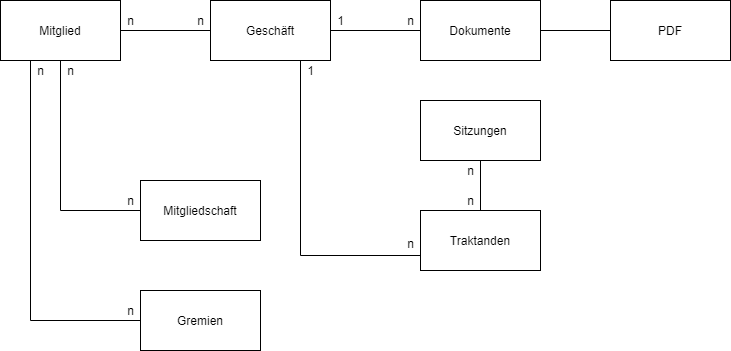

The diagram above was exported from draw.io. Its source (the exported page's mxGraphModel, read from the mxfile embedded in the PNG):
<mxGraphModel dx="1038" dy="588" grid="1" gridSize="10" guides="1" tooltips="1" connect="1" arrows="1" fold="1" page="1" pageScale="1" pageWidth="827" pageHeight="1169" math="0" shadow="0">
  <root>
    <mxCell id="0" />
    <mxCell id="1" parent="0" />
    <mxCell id="EYz1dPZGOJDX6RyWGaF--43" style="edgeStyle=orthogonalEdgeStyle;rounded=0;orthogonalLoop=1;jettySize=auto;html=1;exitX=1;exitY=0.5;exitDx=0;exitDy=0;entryX=0;entryY=0.5;entryDx=0;entryDy=0;endArrow=none;endFill=0;" parent="1" source="EYz1dPZGOJDX6RyWGaF--23" target="EYz1dPZGOJDX6RyWGaF--42" edge="1">
      <mxGeometry relative="1" as="geometry" />
    </mxCell>
    <mxCell id="EYz1dPZGOJDX6RyWGaF--23" value="Dokumente" style="rounded=0;whiteSpace=wrap;html=1;" parent="1" vertex="1">
      <mxGeometry x="460" y="360" width="120" height="60" as="geometry" />
    </mxCell>
    <mxCell id="EYz1dPZGOJDX6RyWGaF--30" style="edgeStyle=orthogonalEdgeStyle;rounded=0;orthogonalLoop=1;jettySize=auto;html=1;exitX=1;exitY=0.5;exitDx=0;exitDy=0;endArrow=none;endFill=0;" parent="1" source="EYz1dPZGOJDX6RyWGaF--24" target="EYz1dPZGOJDX6RyWGaF--25" edge="1">
      <mxGeometry relative="1" as="geometry" />
    </mxCell>
    <mxCell id="EYz1dPZGOJDX6RyWGaF--33" style="edgeStyle=orthogonalEdgeStyle;rounded=0;orthogonalLoop=1;jettySize=auto;html=1;exitX=0.5;exitY=1;exitDx=0;exitDy=0;entryX=0;entryY=0.5;entryDx=0;entryDy=0;endArrow=none;endFill=0;" parent="1" source="EYz1dPZGOJDX6RyWGaF--24" target="EYz1dPZGOJDX6RyWGaF--26" edge="1">
      <mxGeometry relative="1" as="geometry" />
    </mxCell>
    <mxCell id="EYz1dPZGOJDX6RyWGaF--36" style="edgeStyle=orthogonalEdgeStyle;rounded=0;orthogonalLoop=1;jettySize=auto;html=1;exitX=0.25;exitY=1;exitDx=0;exitDy=0;entryX=0;entryY=0.5;entryDx=0;entryDy=0;endArrow=none;endFill=0;" parent="1" source="EYz1dPZGOJDX6RyWGaF--24" target="EYz1dPZGOJDX6RyWGaF--27" edge="1">
      <mxGeometry relative="1" as="geometry" />
    </mxCell>
    <mxCell id="EYz1dPZGOJDX6RyWGaF--24" value="Mitglied" style="rounded=0;whiteSpace=wrap;html=1;" parent="1" vertex="1">
      <mxGeometry x="40" y="360" width="120" height="60" as="geometry" />
    </mxCell>
    <mxCell id="EYz1dPZGOJDX6RyWGaF--39" style="edgeStyle=orthogonalEdgeStyle;rounded=0;orthogonalLoop=1;jettySize=auto;html=1;exitX=1;exitY=0.5;exitDx=0;exitDy=0;entryX=0;entryY=0.5;entryDx=0;entryDy=0;endArrow=none;endFill=0;" parent="1" source="EYz1dPZGOJDX6RyWGaF--25" target="EYz1dPZGOJDX6RyWGaF--23" edge="1">
      <mxGeometry relative="1" as="geometry" />
    </mxCell>
    <mxCell id="EYz1dPZGOJDX6RyWGaF--49" style="edgeStyle=orthogonalEdgeStyle;rounded=0;orthogonalLoop=1;jettySize=auto;html=1;exitX=0.5;exitY=1;exitDx=0;exitDy=0;entryX=0;entryY=0.5;entryDx=0;entryDy=0;endArrow=none;endFill=0;" parent="1" source="EYz1dPZGOJDX6RyWGaF--25" target="EYz1dPZGOJDX6RyWGaF--29" edge="1">
      <mxGeometry relative="1" as="geometry">
        <Array as="points">
          <mxPoint x="340" y="420" />
          <mxPoint x="340" y="615" />
        </Array>
      </mxGeometry>
    </mxCell>
    <mxCell id="EYz1dPZGOJDX6RyWGaF--25" value="Geschäft" style="rounded=0;whiteSpace=wrap;html=1;" parent="1" vertex="1">
      <mxGeometry x="250" y="360" width="120" height="60" as="geometry" />
    </mxCell>
    <mxCell id="EYz1dPZGOJDX6RyWGaF--26" value="Mitgliedschaft" style="rounded=0;whiteSpace=wrap;html=1;" parent="1" vertex="1">
      <mxGeometry x="180" y="540" width="120" height="60" as="geometry" />
    </mxCell>
    <mxCell id="EYz1dPZGOJDX6RyWGaF--27" value="Gremien" style="rounded=0;whiteSpace=wrap;html=1;" parent="1" vertex="1">
      <mxGeometry x="180" y="650" width="120" height="60" as="geometry" />
    </mxCell>
    <mxCell id="EYz1dPZGOJDX6RyWGaF--48" style="edgeStyle=orthogonalEdgeStyle;rounded=0;orthogonalLoop=1;jettySize=auto;html=1;exitX=0.5;exitY=1;exitDx=0;exitDy=0;entryX=0.5;entryY=0;entryDx=0;entryDy=0;endArrow=none;endFill=0;" parent="1" source="EYz1dPZGOJDX6RyWGaF--28" target="EYz1dPZGOJDX6RyWGaF--29" edge="1">
      <mxGeometry relative="1" as="geometry" />
    </mxCell>
    <mxCell id="EYz1dPZGOJDX6RyWGaF--28" value="Sitzungen" style="rounded=0;whiteSpace=wrap;html=1;" parent="1" vertex="1">
      <mxGeometry x="460" y="460" width="120" height="60" as="geometry" />
    </mxCell>
    <mxCell id="EYz1dPZGOJDX6RyWGaF--29" value="Traktanden" style="rounded=0;whiteSpace=wrap;html=1;" parent="1" vertex="1">
      <mxGeometry x="460" y="570" width="120" height="60" as="geometry" />
    </mxCell>
    <mxCell id="EYz1dPZGOJDX6RyWGaF--31" value="n" style="text;html=1;align=center;verticalAlign=middle;resizable=0;points=[];autosize=1;strokeColor=none;fillColor=none;" parent="1" vertex="1">
      <mxGeometry x="160" y="370" width="20" height="20" as="geometry" />
    </mxCell>
    <mxCell id="EYz1dPZGOJDX6RyWGaF--32" value="n" style="text;html=1;align=center;verticalAlign=middle;resizable=0;points=[];autosize=1;strokeColor=none;fillColor=none;" parent="1" vertex="1">
      <mxGeometry x="230" y="370" width="20" height="20" as="geometry" />
    </mxCell>
    <mxCell id="EYz1dPZGOJDX6RyWGaF--34" value="n" style="text;html=1;align=center;verticalAlign=middle;resizable=0;points=[];autosize=1;strokeColor=none;fillColor=none;" parent="1" vertex="1">
      <mxGeometry x="100" y="420" width="20" height="20" as="geometry" />
    </mxCell>
    <mxCell id="EYz1dPZGOJDX6RyWGaF--35" value="n" style="text;html=1;align=center;verticalAlign=middle;resizable=0;points=[];autosize=1;strokeColor=none;fillColor=none;" parent="1" vertex="1">
      <mxGeometry x="160" y="550" width="20" height="20" as="geometry" />
    </mxCell>
    <mxCell id="EYz1dPZGOJDX6RyWGaF--37" value="n" style="text;html=1;align=center;verticalAlign=middle;resizable=0;points=[];autosize=1;strokeColor=none;fillColor=none;" parent="1" vertex="1">
      <mxGeometry x="70" y="420" width="20" height="20" as="geometry" />
    </mxCell>
    <mxCell id="EYz1dPZGOJDX6RyWGaF--38" value="n" style="text;html=1;align=center;verticalAlign=middle;resizable=0;points=[];autosize=1;strokeColor=none;fillColor=none;" parent="1" vertex="1">
      <mxGeometry x="160" y="660" width="20" height="20" as="geometry" />
    </mxCell>
    <mxCell id="EYz1dPZGOJDX6RyWGaF--40" value="1" style="text;html=1;align=center;verticalAlign=middle;resizable=0;points=[];autosize=1;strokeColor=none;fillColor=none;" parent="1" vertex="1">
      <mxGeometry x="370" y="370" width="20" height="20" as="geometry" />
    </mxCell>
    <mxCell id="EYz1dPZGOJDX6RyWGaF--41" value="n" style="text;html=1;align=center;verticalAlign=middle;resizable=0;points=[];autosize=1;strokeColor=none;fillColor=none;" parent="1" vertex="1">
      <mxGeometry x="440" y="370" width="20" height="20" as="geometry" />
    </mxCell>
    <mxCell id="EYz1dPZGOJDX6RyWGaF--42" value="PDF" style="rounded=0;whiteSpace=wrap;html=1;" parent="1" vertex="1">
      <mxGeometry x="650" y="360" width="120" height="60" as="geometry" />
    </mxCell>
    <mxCell id="EYz1dPZGOJDX6RyWGaF--50" value="1" style="text;html=1;align=center;verticalAlign=middle;resizable=0;points=[];autosize=1;strokeColor=none;fillColor=none;" parent="1" vertex="1">
      <mxGeometry x="340" y="420" width="20" height="20" as="geometry" />
    </mxCell>
    <mxCell id="EYz1dPZGOJDX6RyWGaF--51" value="n" style="text;html=1;align=center;verticalAlign=middle;resizable=0;points=[];autosize=1;strokeColor=none;fillColor=none;" parent="1" vertex="1">
      <mxGeometry x="440" y="593" width="20" height="20" as="geometry" />
    </mxCell>
    <mxCell id="EYz1dPZGOJDX6RyWGaF--52" value="n" style="text;html=1;align=center;verticalAlign=middle;resizable=0;points=[];autosize=1;strokeColor=none;fillColor=none;" parent="1" vertex="1">
      <mxGeometry x="500" y="520" width="20" height="20" as="geometry" />
    </mxCell>
    <mxCell id="EYz1dPZGOJDX6RyWGaF--53" value="n" style="text;html=1;align=center;verticalAlign=middle;resizable=0;points=[];autosize=1;strokeColor=none;fillColor=none;" parent="1" vertex="1">
      <mxGeometry x="500" y="550" width="20" height="20" as="geometry" />
    </mxCell>
  </root>
</mxGraphModel>